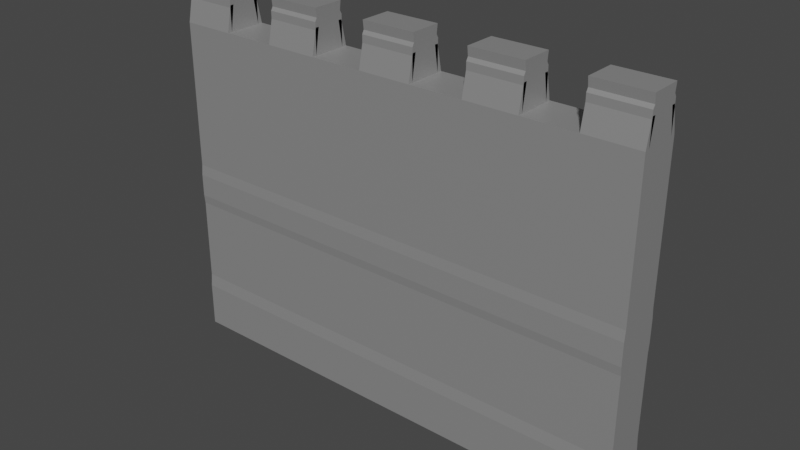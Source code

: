 # Source: fal.blend  (saved by Blender 2.83.20; exported with 4.5.12 LTS)
import bpy
from mathutils import Matrix  # noqa: F401  (used for matrix-valued properties, if any)

bpy.ops.wm.read_factory_settings(use_empty=True)
scene = bpy.context.scene
scene.name = 'Scene'

# ---- collections
col_collection = bpy.data.collections.new('Collection'); scene.collection.children.link(col_collection)

# ---- materials (node trees are filled in below, after node groups)
mat_material = bpy.data.materials.new('Material')
mat_material.alpha_threshold = 0.0
mat_material.use_transparent_shadow = False
mat_material.line_color = (0.0, 0.0, 0.0, 1.0)

# ---- material node trees
mat_material.use_nodes = True; mat_material.node_tree.nodes.clear()
_N = mat_material.node_tree.nodes; _L = mat_material.node_tree.links
n0 = _N.new('ShaderNodeOutputMaterial'); n0.name = 'Material Output'; n0.location = (300, 300)
n1 = _N.new('ShaderNodeBsdfPrincipled'); n1.name = 'Principled BSDF'; n1.location = (10, 300)
n1.distribution = 'GGX'
n1.subsurface_method = 'BURLEY'
n1.inputs[0].default_value = (0.3506, 0.3506, 0.3506, 1.0)
n1.inputs[1].default_value = 0.3417
n1.inputs[2].default_value = 0.4
n1.inputs[3].default_value = 1.45
n1.inputs[27].default_value = (0.0, 0.0, 0.0, 1.0)
n1.inputs[28].default_value = 1.0
_L.new(n1.outputs[0], n0.inputs[0])
n0.is_active_output = True

# ---- world
world_world = bpy.data.worlds.new('World'); scene.world = world_world
world_world.use_nodes = True; world_world.node_tree.nodes.clear()
_N = world_world.node_tree.nodes; _L = world_world.node_tree.links
n0 = _N.new('ShaderNodeOutputWorld'); n0.name = 'World Output'; n0.location = (300, 300)
n1 = _N.new('ShaderNodeBackground'); n1.name = 'Background'; n1.location = (10, 300)
n1.inputs[0].default_value = (0.05088, 0.05088, 0.05088, 1.0)
_L.new(n1.outputs[0], n0.inputs[0])
n0.is_active_output = True
world_world.color = (0.05088, 0.05088, 0.05088)
world_world.use_sun_shadow = False
world_world.sun_shadow_jitter_overblur = 0.0

# ---- meshes
me_cube = bpy.data.meshes.new('Cube')
me_cube.from_pydata([(10.57, 1.0, 1.0), (10.57, 1.0, -1.0), (10.57, -1.0, 1.0), (10.57, -1.0, -1.0), (-10.57, 1.0, 1.0), (-10.57, 1.0, -1.0), (-10.57, -1.0, 1.0), (-10.57, -1.0, -1.0), (10.57, -0.9418, 1.557), (-10.57, -0.9418, 1.557), (10.57, 0.9418, 1.557), (-10.57, 0.9418, 1.557), (10.57, -0.9418, 5.248), (-10.57, -0.9418, 5.248), (10.57, 0.9418, 5.248), (-10.57, 0.9418, 5.248), (10.57, -0.9811, 5.632), (-10.57, -0.9811, 5.632), (10.57, 0.9811, 5.632), (-10.57, 0.9811, 5.632), (10.57, -0.9811, 6.625), (-10.57, -0.9811, 6.625), (10.57, 0.9811, 6.625), (-10.57, 0.9811, 6.625), (10.57, -0.9364, 7.092), (-10.57, -0.9364, 7.092), (10.57, 0.9364, 7.092), (-10.57, 0.9364, 7.092), (10.57, -0.9364, 13.55), (-10.57, -0.9364, 13.55), (10.57, 0.9364, 13.55), (-10.57, 0.9364, 13.55), (8.222, -0.9364, 13.55), (5.873, -0.9364, 13.55), (3.524, -0.9364, 13.55), (1.175, -0.9364, 13.55), (-1.175, -0.9364, 13.55), (-3.524, -0.9364, 13.55), (-5.873, -0.9364, 13.55), (-8.222, -0.9364, 13.55), (10.57, 0.7283, 13.55), (10.57, 0.5202, 13.55), (10.57, 0.3121, 13.55), (10.57, 0.104, 13.55), (10.57, -0.104, 13.55), (10.57, -0.3121, 13.55), (10.57, -0.5202, 13.55), (10.57, -0.7283, 13.55), (-10.57, -0.7283, 13.55), (-10.57, -0.5202, 13.55), (-10.57, -0.3121, 13.55), (-10.57, -0.104, 13.55), (-10.57, 0.104, 13.55), (-10.57, 0.3121, 13.55), (-10.57, 0.5202, 13.55), (-10.57, 0.7283, 13.55), (-8.222, 0.9364, 13.55), (-5.873, 0.9364, 13.55), (-3.524, 0.9364, 13.55), (-1.175, 0.9364, 13.55), (1.175, 0.9364, 13.55), (3.524, 0.9364, 13.55), (5.873, 0.9364, 13.55), (8.222, 0.9364, 13.55), (8.222, 0.7283, 13.55), (8.222, 0.5202, 13.55), (8.222, 0.3121, 13.55), (8.222, 0.104, 13.55), (8.222, -0.104, 13.55), (8.222, -0.3121, 13.55), (8.222, -0.5202, 13.55), (8.222, -0.7283, 13.55), (5.873, 0.7283, 13.55), (5.873, 0.5202, 13.55), (5.873, 0.3121, 13.55), (5.873, 0.104, 13.55), (5.873, -0.104, 13.55), (5.873, -0.3121, 13.55), (5.873, -0.5202, 13.55), (5.873, -0.7283, 13.55), (3.524, 0.7283, 13.55), (3.524, 0.5202, 13.55), (3.524, 0.3121, 13.55), (3.524, 0.104, 13.55), (3.524, -0.104, 13.55), (3.524, -0.3121, 13.55), (3.524, -0.5202, 13.55), (3.524, -0.7283, 13.55), (1.175, 0.7283, 13.55), (1.175, 0.5202, 13.55), (1.175, 0.3121, 13.55), (1.175, 0.104, 13.55), (1.175, -0.104, 13.55), (1.175, -0.3121, 13.55), (1.175, -0.5202, 13.55), (1.175, -0.7283, 13.55), (-1.175, 0.7283, 13.55), (-1.175, 0.5202, 13.55), (-1.175, 0.3121, 13.55), (-1.175, 0.104, 13.55), (-1.175, -0.104, 13.55), (-1.175, -0.3121, 13.55), (-1.175, -0.5202, 13.55), (-1.175, -0.7283, 13.55), (-3.524, 0.7283, 13.55), (-3.524, 0.5202, 13.55), (-3.524, 0.3121, 13.55), (-3.524, 0.104, 13.55), (-3.524, -0.104, 13.55), (-3.524, -0.3121, 13.55), (-3.524, -0.5202, 13.55), (-3.524, -0.7283, 13.55), (-5.873, 0.7283, 13.55), (-5.873, 0.5202, 13.55), (-5.873, 0.3121, 13.55), (-5.873, 0.104, 13.55), (-5.873, -0.104, 13.55), (-5.873, -0.3121, 13.55), (-5.873, -0.5202, 13.55), (-5.873, -0.7283, 13.55), (-8.222, 0.7283, 13.55), (-8.222, 0.5202, 13.55), (-8.222, 0.3121, 13.55), (-8.222, 0.104, 13.55), (-8.222, -0.104, 13.55), (-8.222, -0.3121, 13.55), (-8.222, -0.5202, 13.55), (-8.222, -0.7283, 13.55), (10.57, 0.7283, 14.87), (10.57, 0.5202, 14.87), (10.57, 0.3121, 14.87), (10.57, 0.104, 14.87), (10.57, -0.104, 14.87), (10.57, -0.3121, 14.87), (10.57, -0.5202, 14.87), (10.57, -0.7283, 14.87), (-10.57, -0.7283, 14.87), (-10.57, -0.5202, 14.87), (-10.57, -0.3121, 14.87), (-10.57, -0.104, 14.87), (-10.57, 0.104, 14.87), (-10.57, 0.3121, 14.87), (-10.57, 0.5202, 14.87), (-10.57, 0.7283, 14.87), (8.222, 0.7283, 14.87), (8.222, 0.5202, 14.87), (8.222, 0.3121, 14.87), (8.222, 0.104, 14.87), (8.222, -0.104, 14.87), (8.222, -0.3121, 14.87), (8.222, -0.5202, 14.87), (8.222, -0.7283, 14.87), (5.873, 0.7283, 14.87), (5.873, 0.5202, 14.87), (5.873, 0.3121, 14.87), (5.873, 0.104, 14.87), (5.873, -0.104, 14.87), (5.873, -0.3121, 14.87), (5.873, -0.5202, 14.87), (5.873, -0.7283, 14.87), (3.524, 0.7283, 14.87), (3.524, 0.5202, 14.87), (3.524, 0.3121, 14.87), (3.524, 0.104, 14.87), (3.524, -0.104, 14.87), (3.524, -0.3121, 14.87), (3.524, -0.5202, 14.87), (3.524, -0.7283, 14.87), (1.175, 0.7283, 14.87), (1.175, 0.5202, 14.87), (1.175, 0.3121, 14.87), (1.175, 0.104, 14.87), (1.175, -0.104, 14.87), (1.175, -0.3121, 14.87), (1.175, -0.5202, 14.87), (1.175, -0.7283, 14.87), (-1.175, 0.7283, 14.87), (-1.175, 0.5202, 14.87), (-1.175, 0.3121, 14.87), (-1.175, 0.104, 14.87), (-1.175, -0.104, 14.87), (-1.175, -0.3121, 14.87), (-1.175, -0.5202, 14.87), (-1.175, -0.7283, 14.87), (-3.524, 0.7283, 14.87), (-3.524, 0.5202, 14.87), (-3.524, 0.3121, 14.87), (-3.524, 0.104, 14.87), (-3.524, -0.104, 14.87), (-3.524, -0.3121, 14.87), (-3.524, -0.5202, 14.87), (-3.524, -0.7283, 14.87), (-5.873, 0.7283, 14.87), (-5.873, 0.5202, 14.87), (-5.873, 0.3121, 14.87), (-5.873, 0.104, 14.87), (-5.873, -0.104, 14.87), (-5.873, -0.3121, 14.87), (-5.873, -0.5202, 14.87), (-5.873, -0.7283, 14.87), (-8.222, 0.7283, 14.87), (-8.222, 0.5202, 14.87), (-8.222, 0.3121, 14.87), (-8.222, 0.104, 14.87), (-8.222, -0.104, 14.87), (-8.222, -0.3121, 14.87), (-8.222, -0.5202, 14.87), (-8.222, -0.7283, 14.87), (10.57, 0.6417, 15.02), (10.57, 0.4584, 15.02), (10.57, 0.275, 15.02), (10.57, 0.09167, 15.02), (10.57, -0.09167, 15.02), (10.57, -0.275, 15.02), (10.57, -0.4584, 15.02), (10.57, -0.6417, 15.02), (-10.57, -0.6417, 15.02), (-10.57, -0.4584, 15.02), (-10.57, -0.275, 15.02), (-10.57, -0.09167, 15.02), (-10.57, 0.09167, 15.02), (-10.57, 0.275, 15.02), (-10.57, 0.4584, 15.02), (-10.57, 0.6417, 15.02), (8.222, 0.6417, 15.02), (8.222, 0.4584, 15.02), (8.222, 0.275, 15.02), (8.222, 0.09167, 15.02), (8.222, -0.09167, 15.02), (8.222, -0.275, 15.02), (8.222, -0.4584, 15.02), (8.222, -0.6417, 15.02), (5.873, 0.6417, 15.02), (5.873, 0.4584, 15.02), (5.873, 0.275, 15.02), (5.873, 0.09167, 15.02), (5.873, -0.09167, 15.02), (5.873, -0.275, 15.02), (5.873, -0.4584, 15.02), (5.873, -0.6417, 15.02), (3.524, 0.6417, 15.02), (3.524, 0.4584, 15.02), (3.524, 0.275, 15.02), (3.524, 0.09167, 15.02), (3.524, -0.09167, 15.02), (3.524, -0.275, 15.02), (3.524, -0.4584, 15.02), (3.524, -0.6417, 15.02), (1.175, 0.6417, 15.02), (1.175, 0.4584, 15.02), (1.175, 0.275, 15.02), (1.175, 0.09167, 15.02), (1.175, -0.09167, 15.02), (1.175, -0.275, 15.02), (1.175, -0.4584, 15.02), (1.175, -0.6417, 15.02), (-1.175, 0.6417, 15.02), (-1.175, 0.4584, 15.02), (-1.175, 0.275, 15.02), (-1.175, 0.09167, 15.02), (-1.175, -0.09167, 15.02), (-1.175, -0.275, 15.02), (-1.175, -0.4584, 15.02), (-1.175, -0.6417, 15.02), (-3.524, 0.6417, 15.02), (-3.524, 0.4584, 15.02), (-3.524, 0.275, 15.02), (-3.524, 0.09167, 15.02), (-3.524, -0.09167, 15.02), (-3.524, -0.275, 15.02), (-3.524, -0.4584, 15.02), (-3.524, -0.6417, 15.02), (-5.873, 0.6417, 15.02), (-5.873, 0.4584, 15.02), (-5.873, 0.275, 15.02), (-5.873, 0.09167, 15.02), (-5.873, -0.09167, 15.02), (-5.873, -0.275, 15.02), (-5.873, -0.4584, 15.02), (-5.873, -0.6417, 15.02), (-8.222, 0.6417, 15.02), (-8.222, 0.4584, 15.02), (-8.222, 0.275, 15.02), (-8.222, 0.09167, 15.02), (-8.222, -0.09167, 15.02), (-8.222, -0.275, 15.02), (-8.222, -0.4584, 15.02), (-8.222, -0.6417, 15.02), (10.57, 0.689, 15.41), (10.57, 0.4922, 15.41), (10.57, 0.2953, 15.41), (10.57, 0.09843, 15.41), (10.57, -0.09843, 15.41), (10.57, -0.2953, 15.41), (10.57, -0.4922, 15.41), (10.57, -0.689, 15.41), (-10.57, -0.689, 15.41), (-10.57, -0.4922, 15.41), (-10.57, -0.2953, 15.41), (-10.57, -0.09843, 15.41), (-10.57, 0.09843, 15.41), (-10.57, 0.2953, 15.41), (-10.57, 0.4922, 15.41), (-10.57, 0.689, 15.41), (8.222, 0.689, 15.41), (8.222, 0.4922, 15.41), (8.222, 0.2953, 15.41), (8.222, 0.09843, 15.41), (8.222, -0.09843, 15.41), (8.222, -0.2953, 15.41), (8.222, -0.4922, 15.41), (8.222, -0.689, 15.41), (5.873, 0.689, 15.41), (5.873, 0.4922, 15.41), (5.873, 0.2953, 15.41), (5.873, 0.09843, 15.41), (5.873, -0.09843, 15.41), (5.873, -0.2953, 15.41), (5.873, -0.4922, 15.41), (5.873, -0.689, 15.41), (3.524, 0.689, 15.41), (3.524, 0.4922, 15.41), (3.524, 0.2953, 15.41), (3.524, 0.09843, 15.41), (3.524, -0.09843, 15.41), (3.524, -0.2953, 15.41), (3.524, -0.4922, 15.41), (3.524, -0.689, 15.41), (1.175, 0.689, 15.41), (1.175, 0.4922, 15.41), (1.175, 0.2953, 15.41), (1.175, 0.09843, 15.41), (1.175, -0.09843, 15.41), (1.175, -0.2953, 15.41), (1.175, -0.4922, 15.41), (1.175, -0.689, 15.41), (-1.175, 0.689, 15.41), (-1.175, 0.4922, 15.41), (-1.175, 0.2953, 15.41), (-1.175, 0.09843, 15.41), (-1.175, -0.09843, 15.41), (-1.175, -0.2953, 15.41), (-1.175, -0.4922, 15.41), (-1.175, -0.689, 15.41), (-3.524, 0.689, 15.41), (-3.524, 0.4922, 15.41), (-3.524, 0.2953, 15.41), (-3.524, 0.09843, 15.41), (-3.524, -0.09843, 15.41), (-3.524, -0.2953, 15.41), (-3.524, -0.4922, 15.41), (-3.524, -0.689, 15.41), (-5.873, 0.689, 15.41), (-5.873, 0.4922, 15.41), (-5.873, 0.2953, 15.41), (-5.873, 0.09843, 15.41), (-5.873, -0.09843, 15.41), (-5.873, -0.2953, 15.41), (-5.873, -0.4922, 15.41), (-5.873, -0.689, 15.41), (-8.222, 0.689, 15.41), (-8.222, 0.4922, 15.41), (-8.222, 0.2953, 15.41), (-8.222, 0.09843, 15.41), (-8.222, -0.09843, 15.41), (-8.222, -0.2953, 15.41), (-8.222, -0.4922, 15.41), (-8.222, -0.689, 15.41), (-8.222, -0.7073, 14.65), (-10.57, -0.7073, 14.65), (10.57, -0.5501, 14.65), (10.57, -0.7073, 14.65), (-10.57, 0.5501, 14.65), (-10.57, 0.7073, 14.65), (8.222, 0.7073, 14.65), (10.57, 0.7073, 14.65), (8.222, -0.7073, 14.65), (5.873, -0.7073, 14.65), (3.524, -0.7073, 14.65), (1.175, -0.7073, 14.65), (-1.175, -0.7073, 14.65), (-3.524, -0.7073, 14.65), (-5.873, -0.7073, 14.65), (10.57, 0.5501, 14.65), (-10.57, -0.5501, 14.65), (-8.222, 0.7073, 14.65), (-5.873, 0.7073, 14.65), (-3.524, 0.7073, 14.65), (-1.175, 0.7073, 14.65), (1.175, 0.7073, 14.65), (3.524, 0.7073, 14.65), (5.873, 0.7073, 14.65), (8.222, -0.5501, 14.65), (8.222, 0.5501, 14.65), (5.873, -0.5501, 14.65), (5.873, 0.5501, 14.65), (3.524, -0.5501, 14.65), (3.524, 0.5501, 14.65), (1.175, -0.5501, 14.65), (1.175, 0.5501, 14.65), (-1.175, -0.5501, 14.65), (-1.175, 0.5501, 14.65), (-3.524, -0.5501, 14.65), (-3.524, 0.5501, 14.65), (-5.873, -0.5501, 14.65), (-5.873, 0.5501, 14.65), (-8.222, -0.5501, 14.65), (-8.222, 0.5501, 14.65)], [], [(0, 4, 11, 10), (3, 2, 6, 7), (7, 6, 4, 5), (5, 1, 3, 7), (1, 0, 2, 3), (5, 4, 0, 1), (10, 11, 15, 14), (6, 2, 8, 9), (4, 6, 9, 11), (2, 0, 10, 8), (12, 14, 18, 16), (8, 10, 14, 12), (11, 9, 13, 15), (9, 8, 12, 13), (19, 17, 21, 23), (15, 13, 17, 19), (13, 12, 16, 17), (14, 15, 19, 18), (22, 23, 27, 26), (17, 16, 20, 21), (18, 19, 23, 22), (16, 18, 22, 20), (27, 25, 29, 48, 49, 50, 51, 52, 53, 54, 55, 31), (20, 22, 26, 24), (23, 21, 25, 27), (21, 20, 24, 25), (120, 56, 385, 407), (25, 24, 28, 32, 33, 34, 35, 36, 37, 38, 39, 29), (26, 27, 31, 56, 57, 58, 59, 60, 61, 62, 63, 30), (24, 26, 30, 40, 41, 42, 43, 44, 45, 46, 47, 28), (34, 33, 377, 378), (71, 79, 33, 32), (59, 96, 401, 388), (87, 95, 35, 34), (96, 88, 399, 401), (103, 111, 37, 36), (72, 62, 391, 395), (119, 127, 39, 38), (60, 59, 388, 389), (108, 107, 187, 188), (83, 84, 164, 163), (107, 106, 186, 187), (119, 111, 191, 199), (82, 83, 163, 162), (106, 105, 185, 186), (81, 82, 162, 161), (63, 62, 72, 64), (64, 72, 73, 65), (65, 73, 74, 66), (66, 74, 75, 67), (67, 75, 76, 68), (68, 76, 77, 69), (69, 77, 78, 70), (70, 78, 79, 71), (39, 127, 406, 368), (105, 104, 184, 185), (80, 81, 161, 160), (40, 64, 144, 128), (127, 126, 206, 207), (102, 103, 183, 182), (126, 125, 205, 206), (55, 54, 142, 143), (61, 60, 88, 80), (80, 88, 89, 81), (81, 89, 90, 82), (82, 90, 91, 83), (83, 91, 92, 84), (84, 92, 93, 85), (85, 93, 94, 86), (86, 94, 95, 87), (103, 36, 380, 400), (79, 78, 158, 159), (101, 102, 182, 181), (125, 124, 204, 205), (87, 79, 159, 167), (54, 53, 141, 142), (78, 77, 157, 158), (100, 101, 181, 180), (59, 58, 104, 96), (96, 104, 105, 97), (97, 105, 106, 98), (98, 106, 107, 99), (99, 107, 108, 100), (100, 108, 109, 101), (101, 109, 110, 102), (102, 110, 111, 103), (33, 79, 394, 377), (124, 123, 203, 204), (53, 52, 140, 141), (104, 112, 192, 184), (77, 76, 156, 157), (99, 100, 180, 179), (123, 122, 202, 203), (52, 51, 139, 140), (57, 56, 120, 112), (112, 120, 121, 113), (113, 121, 122, 114), (114, 122, 123, 115), (115, 123, 124, 116), (116, 124, 125, 117), (117, 125, 126, 118), (118, 126, 127, 119), (127, 48, 384, 406), (76, 75, 155, 156), (98, 99, 179, 178), (122, 121, 201, 202), (51, 50, 138, 139), (75, 74, 154, 155), (97, 98, 178, 177), (121, 120, 200, 201), (170, 169, 249, 250), (198, 199, 279, 278), (139, 138, 218, 219), (169, 168, 248, 249), (197, 198, 278, 277), (138, 137, 217, 218), (166, 167, 247, 246), (196, 197, 277, 276), (168, 176, 256, 248), (137, 136, 216, 217), (165, 166, 246, 245), (195, 196, 276, 275), (167, 159, 239, 247), (135, 134, 214, 215), (164, 165, 245, 244), (194, 195, 275, 274), (134, 133, 213, 214), (163, 164, 244, 243), (193, 194, 274, 273), (136, 207, 287, 216), (133, 132, 212, 213), (162, 163, 243, 242), (192, 193, 273, 272), (132, 131, 211, 212), (161, 162, 242, 241), (191, 190, 270, 271), (131, 130, 210, 211), (160, 161, 241, 240), (190, 189, 269, 270), (130, 129, 209, 210), (159, 158, 238, 239), (189, 188, 268, 269), (129, 128, 208, 209), (158, 157, 237, 238), (188, 187, 267, 268), (84, 85, 165, 164), (109, 108, 188, 189), (85, 86, 166, 165), (88, 96, 176, 168), (110, 109, 189, 190), (86, 87, 167, 166), (71, 47, 135, 151), (111, 110, 190, 191), (64, 65, 145, 144), (89, 88, 168, 169), (65, 66, 146, 145), (41, 40, 128, 129), (112, 113, 193, 192), (90, 89, 169, 170), (66, 67, 147, 146), (42, 41, 129, 130), (113, 114, 194, 193), (91, 90, 170, 171), (120, 55, 143, 200), (67, 68, 148, 147), (43, 42, 130, 131), (114, 115, 195, 194), (92, 91, 171, 172), (68, 69, 149, 148), (103, 95, 175, 183), (44, 43, 131, 132), (115, 116, 196, 195), (93, 92, 172, 173), (69, 70, 150, 149), (45, 44, 132, 133), (116, 117, 197, 196), (94, 93, 173, 174), (70, 71, 151, 150), (46, 45, 133, 134), (117, 118, 198, 197), (95, 94, 174, 175), (47, 46, 134, 135), (72, 80, 160, 152), (118, 119, 199, 198), (73, 72, 152, 153), (49, 48, 136, 137), (96, 97, 177, 176), (48, 127, 207, 136), (74, 73, 153, 154), (50, 49, 137, 138), (248, 256, 336, 328), (217, 216, 296, 297), (245, 246, 326, 325), (275, 276, 356, 355), (247, 239, 319, 327), (215, 214, 294, 295), (244, 245, 325, 324), (274, 275, 355, 354), (214, 213, 293, 294), (243, 244, 324, 323), (273, 274, 354, 353), (216, 287, 367, 296), (213, 212, 292, 293), (242, 243, 323, 322), (272, 273, 353, 352), (212, 211, 291, 292), (241, 242, 322, 321), (271, 270, 350, 351), (211, 210, 290, 291), (240, 241, 321, 320), (270, 269, 349, 350), (210, 209, 289, 290), (239, 238, 318, 319), (269, 268, 348, 349), (209, 208, 288, 289), (238, 237, 317, 318), (268, 267, 347, 348), (232, 240, 320, 312), (237, 236, 316, 317), (267, 266, 346, 347), (231, 215, 295, 311), (236, 235, 315, 316), (266, 265, 345, 346), (280, 223, 303, 360), (235, 234, 314, 315), (140, 139, 219, 220), (201, 200, 280, 281), (171, 170, 250, 251), (141, 140, 220, 221), (202, 201, 281, 282), (172, 171, 251, 252), (142, 141, 221, 222), (203, 202, 282, 283), (173, 172, 252, 253), (143, 142, 222, 223), (204, 203, 283, 284), (174, 173, 253, 254), (144, 145, 225, 224), (183, 175, 255, 263), (205, 204, 284, 285), (175, 174, 254, 255), (145, 146, 226, 225), (184, 192, 272, 264), (206, 205, 285, 286), (176, 177, 257, 256), (146, 147, 227, 226), (207, 206, 286, 287), (177, 178, 258, 257), (147, 148, 228, 227), (128, 144, 224, 208), (178, 179, 259, 258), (148, 149, 229, 228), (179, 180, 260, 259), (149, 150, 230, 229), (180, 181, 261, 260), (150, 151, 231, 230), (181, 182, 262, 261), (153, 152, 232, 233), (182, 183, 263, 262), (154, 153, 233, 234), (199, 191, 271, 279), (185, 184, 264, 265), (155, 154, 234, 235), (200, 143, 223, 280), (186, 185, 265, 266), (156, 155, 235, 236), (151, 135, 215, 231), (187, 186, 266, 267), (157, 156, 236, 237), (152, 160, 240, 232), (288, 304, 305, 289), (289, 305, 306, 290), (290, 306, 307, 291), (291, 307, 308, 292), (292, 308, 309, 293), (293, 309, 310, 294), (294, 310, 311, 295), (312, 320, 321, 313), (313, 321, 322, 314), (314, 322, 323, 315), (315, 323, 324, 316), (316, 324, 325, 317), (317, 325, 326, 318), (318, 326, 327, 319), (328, 336, 337, 329), (329, 337, 338, 330), (330, 338, 339, 331), (331, 339, 340, 332), (332, 340, 341, 333), (333, 341, 342, 334), (334, 342, 343, 335), (344, 352, 353, 345), (345, 353, 354, 346), (346, 354, 355, 347), (347, 355, 356, 348), (348, 356, 357, 349), (349, 357, 358, 350), (350, 358, 359, 351), (360, 303, 302, 361), (361, 302, 301, 362), (362, 301, 300, 363), (363, 300, 299, 364), (364, 299, 298, 365), (365, 298, 297, 366), (366, 297, 296, 367), (276, 277, 357, 356), (246, 247, 327, 326), (218, 217, 297, 298), (277, 278, 358, 357), (249, 248, 328, 329), (219, 218, 298, 299), (278, 279, 359, 358), (250, 249, 329, 330), (220, 219, 299, 300), (281, 280, 360, 361), (251, 250, 330, 331), (221, 220, 300, 301), (282, 281, 361, 362), (252, 251, 331, 332), (222, 221, 301, 302), (283, 282, 362, 363), (253, 252, 332, 333), (223, 222, 302, 303), (284, 283, 363, 364), (254, 253, 333, 334), (224, 225, 305, 304), (263, 255, 335, 343), (285, 284, 364, 365), (255, 254, 334, 335), (225, 226, 306, 305), (264, 272, 352, 344), (286, 285, 365, 366), (256, 257, 337, 336), (226, 227, 307, 306), (287, 286, 366, 367), (257, 258, 338, 337), (227, 228, 308, 307), (208, 224, 304, 288), (258, 259, 339, 338), (228, 229, 309, 308), (259, 260, 340, 339), (229, 230, 310, 309), (260, 261, 341, 340), (230, 231, 311, 310), (261, 262, 342, 341), (233, 232, 312, 313), (262, 263, 343, 342), (234, 233, 313, 314), (279, 271, 351, 359), (265, 264, 344, 345), (406, 384, 369, 368), (370, 392, 376, 371), (394, 396, 378, 377), (398, 400, 380, 379), (402, 404, 382, 381), (375, 374, 393, 383), (391, 390, 397, 395), (389, 388, 401, 399), (387, 386, 405, 403), (385, 373, 372, 407), (48, 29, 369, 384), (62, 61, 390, 391), (47, 71, 392, 370), (36, 35, 379, 380), (112, 104, 403, 405), (71, 32, 376, 392), (35, 95, 398, 379), (29, 39, 368, 369), (119, 38, 382, 404), (38, 37, 381, 382), (63, 64, 393, 374), (79, 87, 396, 394), (88, 60, 389, 399), (28, 47, 370, 371), (57, 112, 405, 386), (55, 120, 407, 372), (31, 55, 372, 373), (40, 30, 375, 383), (30, 63, 374, 375), (95, 103, 400, 398), (87, 34, 378, 396), (37, 111, 402, 381), (64, 40, 383, 393), (56, 31, 373, 385), (61, 80, 397, 390), (104, 58, 387, 403), (111, 119, 404, 402), (58, 57, 386, 387), (80, 72, 395, 397), (32, 28, 371, 376)])
_uv = me_cube.uv_layers.new(name='UVMap')
_uv.uv.foreach_set('vector', [0.625, 0.5, 0.625, 0.25, 0.625, 0.25, 0.625, 0.5, 0.375, 0.75, 0.625, 0.75, 0.625, 1.0, 0.375, 1.0, 0.375, 0.0, 0.625, 0.0, 0.625, 0.25, 0.375, 0.25, 0.125, 0.5, 0.375, 0.5, 0.375, 0.75, 0.125, 0.75, 0.375, 0.5, 0.625, 0.5, 0.625, 0.75, 0.375, 0.75, 0.375, 0.25, 0.625, 0.25, 0.625, 0.5, 0.375, 0.5, 0.625, 0.5, 0.625, 0.25, 0.625, 0.25, 0.625, 0.5, 0.625, 1.0, 0.625, 0.75, 0.625, 0.75, 0.625, 1.0, 0.625, 0.25, 0.625, 0.0, 0.625, 0.0, 0.625, 0.25, 0.625, 0.75, 0.625, 0.5, 0.625, 0.5, 0.625, 0.75, 0.625, 0.75, 0.625, 0.5, 0.625, 0.5, 0.625, 0.75, 0.625, 0.75, 0.625, 0.5, 0.625, 0.5, 0.625, 0.75, 0.625, 0.25, 0.625, 0.0, 0.625, 0.0, 0.625, 0.25, 0.625, 1.0, 0.625, 0.75, 0.625, 0.75, 0.625, 1.0, 0.625, 0.25, 0.625, 0.0, 0.625, 0.0, 0.625, 0.25, 0.625, 0.25, 0.625, 0.0, 0.625, 0.0, 0.625, 0.25, 0.625, 1.0, 0.625, 0.75, 0.625, 0.75, 0.625, 1.0, 0.625, 0.5, 0.625, 0.25, 0.625, 0.25, 0.625, 0.5, 0.625, 0.5, 0.625, 0.25, 0.625, 0.25, 0.625, 0.5, 0.625, 1.0, 0.625, 0.75, 0.625, 0.75, 0.625, 1.0, 0.625, 0.5, 0.625, 0.25, 0.625, 0.25, 0.625, 0.5, 0.625, 0.75, 0.625, 0.5, 0.625, 0.5, 0.625, 0.75, 0.625, 0.25, 0.625, 0.0, 0.625, 0.0, 0.625, 0.02778, 0.625, 0.05556, 0.625, 0.08333, 0.625, 0.1111, 0.625, 0.1389, 0.625, 0.1667, 0.625, 0.1944, 0.625, 0.2222, 0.625, 0.25, 0.625, 0.75, 0.625, 0.5, 0.625, 0.5, 0.625, 0.75, 0.625, 0.25, 0.625, 0.0, 0.625, 0.0, 0.625, 0.25, 0.625, 1.0, 0.625, 0.75, 0.625, 0.75, 0.625, 1.0, 0.8472, 0.5278, 0.8472, 0.5, 0.8472, 0.5, 0.8472, 0.5278, 0.625, 1.0, 0.625, 0.75, 0.625, 0.75, 0.625, 0.7778, 0.625, 0.8056, 0.625, 0.8333, 0.625, 0.8611, 0.625, 0.8889, 0.625, 0.9167, 0.625, 0.9444, 0.625, 0.9722, 0.625, 1.0, 0.625, 0.5, 0.625, 0.25, 0.625, 0.25, 0.625, 0.2778, 0.625, 0.3056, 0.625, 0.3333, 0.625, 0.3611, 0.625, 0.3889, 0.625, 0.4167, 0.625, 0.4444, 0.625, 0.4722, 0.625, 0.5, 0.625, 0.75, 0.625, 0.5, 0.625, 0.5, 0.625, 0.5278, 0.625, 0.5556, 0.625, 0.5833, 0.625, 0.6111, 0.625, 0.6389, 0.625, 0.6667, 0.625, 0.6944, 0.625, 0.7222, 0.625, 0.75, 0.625, 0.8333, 0.625, 0.8056, 0.625, 0.8056, 0.625, 0.8333, 0.6528, 0.7222, 0.6806, 0.7222, 0.6806, 0.75, 0.6528, 0.75, 0.7639, 0.5, 0.7639, 0.5278, 0.7639, 0.5278, 0.7639, 0.5, 0.7083, 0.7222, 0.7361, 0.7222, 0.7361, 0.75, 0.7083, 0.75, 0.7639, 0.5278, 0.7361, 0.5278, 0.7361, 0.5278, 0.7639, 0.5278, 0.7639, 0.7222, 0.7917, 0.7222, 0.7917, 0.75, 0.7639, 0.75, 0.6806, 0.5278, 0.6806, 0.5, 0.6806, 0.5, 0.6806, 0.5278, 0.8194, 0.7222, 0.8472, 0.7222, 0.8472, 0.75, 0.8194, 0.75, 0.625, 0.3889, 0.625, 0.3611, 0.625, 0.3611, 0.625, 0.3889, 0.7917, 0.6389, 0.7917, 0.6111, 0.7917, 0.6111, 0.7917, 0.6389, 0.7083, 0.6111, 0.7083, 0.6389, 0.7083, 0.6389, 0.7083, 0.6111, 0.7917, 0.6111, 0.7917, 0.5833, 0.7917, 0.5833, 0.7917, 0.6111, 0.8194, 0.7222, 0.7917, 0.7222, 0.7917, 0.7222, 0.8194, 0.7222, 0.7083, 0.5833, 0.7083, 0.6111, 0.7083, 0.6111, 0.7083, 0.5833, 0.7917, 0.5833, 0.7917, 0.5556, 0.7917, 0.5556, 0.7917, 0.5833, 0.7083, 0.5556, 0.7083, 0.5833, 0.7083, 0.5833, 0.7083, 0.5556, 0.6528, 0.5, 0.6806, 0.5, 0.6806, 0.5278, 0.6528, 0.5278, 0.6528, 0.5278, 0.6806, 0.5278, 0.6806, 0.5556, 0.6528, 0.5556, 0.6528, 0.5556, 0.6806, 0.5556, 0.6806, 0.5833, 0.6528, 0.5833, 0.6528, 0.5833, 0.6806, 0.5833, 0.6806, 0.6111, 0.6528, 0.6111, 0.6528, 0.6111, 0.6806, 0.6111, 0.6806, 0.6389, 0.6528, 0.6389, 0.6528, 0.6389, 0.6806, 0.6389, 0.6806, 0.6667, 0.6528, 0.6667, 0.6528, 0.6667, 0.6806, 0.6667, 0.6806, 0.6944, 0.6528, 0.6944, 0.6528, 0.6944, 0.6806, 0.6944, 0.6806, 0.7222, 0.6528, 0.7222, 0.8472, 0.75, 0.8472, 0.7222, 0.8472, 0.7222, 0.8472, 0.75, 0.7917, 0.5556, 0.7917, 0.5278, 0.7917, 0.5278, 0.7917, 0.5556, 0.7083, 0.5278, 0.7083, 0.5556, 0.7083, 0.5556, 0.7083, 0.5278, 0.625, 0.5278, 0.6528, 0.5278, 0.6528, 0.5278, 0.625, 0.5278, 0.8472, 0.7222, 0.8472, 0.6944, 0.8472, 0.6944, 0.8472, 0.7222, 0.7639, 0.6944, 0.7639, 0.7222, 0.7639, 0.7222, 0.7639, 0.6944, 0.8472, 0.6944, 0.8472, 0.6667, 0.8472, 0.6667, 0.8472, 0.6944, 0.625, 0.2222, 0.625, 0.1944, 0.625, 0.1944, 0.625, 0.2222, 0.7083, 0.5, 0.7361, 0.5, 0.7361, 0.5278, 0.7083, 0.5278, 0.7083, 0.5278, 0.7361, 0.5278, 0.7361, 0.5556, 0.7083, 0.5556, 0.7083, 0.5556, 0.7361, 0.5556, 0.7361, 0.5833, 0.7083, 0.5833, 0.7083, 0.5833, 0.7361, 0.5833, 0.7361, 0.6111, 0.7083, 0.6111, 0.7083, 0.6111, 0.7361, 0.6111, 0.7361, 0.6389, 0.7083, 0.6389, 0.7083, 0.6389, 0.7361, 0.6389, 0.7361, 0.6667, 0.7083, 0.6667, 0.7083, 0.6667, 0.7361, 0.6667, 0.7361, 0.6944, 0.7083, 0.6944, 0.7083, 0.6944, 0.7361, 0.6944, 0.7361, 0.7222, 0.7083, 0.7222, 0.7639, 0.7222, 0.7639, 0.75, 0.7639, 0.75, 0.7639, 0.7222, 0.6806, 0.7222, 0.6806, 0.6944, 0.6806, 0.6944, 0.6806, 0.7222, 0.7639, 0.6667, 0.7639, 0.6944, 0.7639, 0.6944, 0.7639, 0.6667, 0.8472, 0.6667, 0.8472, 0.6389, 0.8472, 0.6389, 0.8472, 0.6667, 0.7083, 0.7222, 0.6806, 0.7222, 0.6806, 0.7222, 0.7083, 0.7222, 0.625, 0.1944, 0.625, 0.1667, 0.625, 0.1667, 0.625, 0.1944, 0.6806, 0.6944, 0.6806, 0.6667, 0.6806, 0.6667, 0.6806, 0.6944, 0.7639, 0.6389, 0.7639, 0.6667, 0.7639, 0.6667, 0.7639, 0.6389, 0.7639, 0.5, 0.7917, 0.5, 0.7917, 0.5278, 0.7639, 0.5278, 0.7639, 0.5278, 0.7917, 0.5278, 0.7917, 0.5556, 0.7639, 0.5556, 0.7639, 0.5556, 0.7917, 0.5556, 0.7917, 0.5833, 0.7639, 0.5833, 0.7639, 0.5833, 0.7917, 0.5833, 0.7917, 0.6111, 0.7639, 0.6111, 0.7639, 0.6111, 0.7917, 0.6111, 0.7917, 0.6389, 0.7639, 0.6389, 0.7639, 0.6389, 0.7917, 0.6389, 0.7917, 0.6667, 0.7639, 0.6667, 0.7639, 0.6667, 0.7917, 0.6667, 0.7917, 0.6944, 0.7639, 0.6944, 0.7639, 0.6944, 0.7917, 0.6944, 0.7917, 0.7222, 0.7639, 0.7222, 0.6806, 0.75, 0.6806, 0.7222, 0.6806, 0.7222, 0.6806, 0.75, 0.8472, 0.6389, 0.8472, 0.6111, 0.8472, 0.6111, 0.8472, 0.6389, 0.625, 0.1667, 0.625, 0.1389, 0.625, 0.1389, 0.625, 0.1667, 0.7917, 0.5278, 0.8194, 0.5278, 0.8194, 0.5278, 0.7917, 0.5278, 0.6806, 0.6667, 0.6806, 0.6389, 0.6806, 0.6389, 0.6806, 0.6667, 0.7639, 0.6111, 0.7639, 0.6389, 0.7639, 0.6389, 0.7639, 0.6111, 0.8472, 0.6111, 0.8472, 0.5833, 0.8472, 0.5833, 0.8472, 0.6111, 0.625, 0.1389, 0.625, 0.1111, 0.625, 0.1111, 0.625, 0.1389, 0.8194, 0.5, 0.8472, 0.5, 0.8472, 0.5278, 0.8194, 0.5278, 0.8194, 0.5278, 0.8472, 0.5278, 0.8472, 0.5556, 0.8194, 0.5556, 0.8194, 0.5556, 0.8472, 0.5556, 0.8472, 0.5833, 0.8194, 0.5833, 0.8194, 0.5833, 0.8472, 0.5833, 0.8472, 0.6111, 0.8194, 0.6111, 0.8194, 0.6111, 0.8472, 0.6111, 0.8472, 0.6389, 0.8194, 0.6389, 0.8194, 0.6389, 0.8472, 0.6389, 0.8472, 0.6667, 0.8194, 0.6667, 0.8194, 0.6667, 0.8472, 0.6667, 0.8472, 0.6944, 0.8194, 0.6944, 0.8194, 0.6944, 0.8472, 0.6944, 0.8472, 0.7222, 0.8194, 0.7222, 0.8472, 0.7222, 0.875, 0.7222, 0.875, 0.7222, 0.8472, 0.7222, 0.6806, 0.6389, 0.6806, 0.6111, 0.6806, 0.6111, 0.6806, 0.6389, 0.7639, 0.5833, 0.7639, 0.6111, 0.7639, 0.6111, 0.7639, 0.5833, 0.8472, 0.5833, 0.8472, 0.5556, 0.8472, 0.5556, 0.8472, 0.5833, 0.625, 0.1111, 0.625, 0.08333, 0.625, 0.08333, 0.625, 0.1111, 0.6806, 0.6111, 0.6806, 0.5833, 0.6806, 0.5833, 0.6806, 0.6111, 0.7639, 0.5556, 0.7639, 0.5833, 0.7639, 0.5833, 0.7639, 0.5556, 0.8472, 0.5556, 0.8472, 0.5278, 0.8472, 0.5278, 0.8472, 0.5556, 0.7361, 0.5833, 0.7361, 0.5556, 0.7361, 0.5556, 0.7361, 0.5833, 0.8194, 0.6944, 0.8194, 0.7222, 0.8194, 0.7222, 0.8194, 0.6944, 0.625, 0.1111, 0.625, 0.08333, 0.625, 0.08333, 0.625, 0.1111, 0.7361, 0.5556, 0.7361, 0.5278, 0.7361, 0.5278, 0.7361, 0.5556, 0.8194, 0.6667, 0.8194, 0.6944, 0.8194, 0.6944, 0.8194, 0.6667, 0.625, 0.08333, 0.625, 0.05556, 0.625, 0.05556, 0.625, 0.08333, 0.7083, 0.6944, 0.7083, 0.7222, 0.7083, 0.7222, 0.7083, 0.6944, 0.8194, 0.6389, 0.8194, 0.6667, 0.8194, 0.6667, 0.8194, 0.6389, 0.7361, 0.5278, 0.7639, 0.5278, 0.7639, 0.5278, 0.7361, 0.5278, 0.625, 0.05556, 0.625, 0.02778, 0.625, 0.02778, 0.625, 0.05556, 0.7083, 0.6667, 0.7083, 0.6944, 0.7083, 0.6944, 0.7083, 0.6667, 0.8194, 0.6111, 0.8194, 0.6389, 0.8194, 0.6389, 0.8194, 0.6111, 0.7083, 0.7222, 0.6806, 0.7222, 0.6806, 0.7222, 0.7083, 0.7222, 0.625, 0.7222, 0.625, 0.6944, 0.625, 0.6944, 0.625, 0.7222, 0.7083, 0.6389, 0.7083, 0.6667, 0.7083, 0.6667, 0.7083, 0.6389, 0.8194, 0.5833, 0.8194, 0.6111, 0.8194, 0.6111, 0.8194, 0.5833, 0.625, 0.6944, 0.625, 0.6667, 0.625, 0.6667, 0.625, 0.6944, 0.7083, 0.6111, 0.7083, 0.6389, 0.7083, 0.6389, 0.7083, 0.6111, 0.8194, 0.5556, 0.8194, 0.5833, 0.8194, 0.5833, 0.8194, 0.5556, 0.875, 0.7222, 0.8472, 0.7222, 0.8472, 0.7222, 0.875, 0.7222, 0.625, 0.6667, 0.625, 0.6389, 0.625, 0.6389, 0.625, 0.6667, 0.7083, 0.5833, 0.7083, 0.6111, 0.7083, 0.6111, 0.7083, 0.5833, 0.8194, 0.5278, 0.8194, 0.5556, 0.8194, 0.5556, 0.8194, 0.5278, 0.625, 0.6389, 0.625, 0.6111, 0.625, 0.6111, 0.625, 0.6389, 0.7083, 0.5556, 0.7083, 0.5833, 0.7083, 0.5833, 0.7083, 0.5556, 0.7917, 0.7222, 0.7917, 0.6944, 0.7917, 0.6944, 0.7917, 0.7222, 0.625, 0.6111, 0.625, 0.5833, 0.625, 0.5833, 0.625, 0.6111, 0.7083, 0.5278, 0.7083, 0.5556, 0.7083, 0.5556, 0.7083, 0.5278, 0.7917, 0.6944, 0.7917, 0.6667, 0.7917, 0.6667, 0.7917, 0.6944, 0.625, 0.5833, 0.625, 0.5556, 0.625, 0.5556, 0.625, 0.5833, 0.6806, 0.7222, 0.6806, 0.6944, 0.6806, 0.6944, 0.6806, 0.7222, 0.7917, 0.6667, 0.7917, 0.6389, 0.7917, 0.6389, 0.7917, 0.6667, 0.625, 0.5556, 0.625, 0.5278, 0.625, 0.5278, 0.625, 0.5556, 0.6806, 0.6944, 0.6806, 0.6667, 0.6806, 0.6667, 0.6806, 0.6944, 0.7917, 0.6389, 0.7917, 0.6111, 0.7917, 0.6111, 0.7917, 0.6389, 0.7083, 0.6389, 0.7083, 0.6667, 0.7083, 0.6667, 0.7083, 0.6389, 0.7917, 0.6667, 0.7917, 0.6389, 0.7917, 0.6389, 0.7917, 0.6667, 0.7083, 0.6667, 0.7083, 0.6944, 0.7083, 0.6944, 0.7083, 0.6667, 0.7361, 0.5278, 0.7639, 0.5278, 0.7639, 0.5278, 0.7361, 0.5278, 0.7917, 0.6944, 0.7917, 0.6667, 0.7917, 0.6667, 0.7917, 0.6944, 0.7083, 0.6944, 0.7083, 0.7222, 0.7083, 0.7222, 0.7083, 0.6944, 0.6528, 0.7222, 0.625, 0.7222, 0.625, 0.7222, 0.6528, 0.7222, 0.7917, 0.7222, 0.7917, 0.6944, 0.7917, 0.6944, 0.7917, 0.7222, 0.6528, 0.5278, 0.6528, 0.5556, 0.6528, 0.5556, 0.6528, 0.5278, 0.7361, 0.5556, 0.7361, 0.5278, 0.7361, 0.5278, 0.7361, 0.5556, 0.6528, 0.5556, 0.6528, 0.5833, 0.6528, 0.5833, 0.6528, 0.5556, 0.625, 0.5556, 0.625, 0.5278, 0.625, 0.5278, 0.625, 0.5556, 0.8194, 0.5278, 0.8194, 0.5556, 0.8194, 0.5556, 0.8194, 0.5278, 0.7361, 0.5833, 0.7361, 0.5556, 0.7361, 0.5556, 0.7361, 0.5833, 0.6528, 0.5833, 0.6528, 0.6111, 0.6528, 0.6111, 0.6528, 0.5833, 0.625, 0.5833, 0.625, 0.5556, 0.625, 0.5556, 0.625, 0.5833, 0.8194, 0.5556, 0.8194, 0.5833, 0.8194, 0.5833, 0.8194, 0.5556, 0.7361, 0.6111, 0.7361, 0.5833, 0.7361, 0.5833, 0.7361, 0.6111, 0.8472, 0.5278, 0.875, 0.5278, 0.875, 0.5278, 0.8472, 0.5278, 0.6528, 0.6111, 0.6528, 0.6389, 0.6528, 0.6389, 0.6528, 0.6111, 0.625, 0.6111, 0.625, 0.5833, 0.625, 0.5833, 0.625, 0.6111, 0.8194, 0.5833, 0.8194, 0.6111, 0.8194, 0.6111, 0.8194, 0.5833, 0.7361, 0.6389, 0.7361, 0.6111, 0.7361, 0.6111, 0.7361, 0.6389, 0.6528, 0.6389, 0.6528, 0.6667, 0.6528, 0.6667, 0.6528, 0.6389, 0.7639, 0.7222, 0.7361, 0.7222, 0.7361, 0.7222, 0.7639, 0.7222, 0.625, 0.6389, 0.625, 0.6111, 0.625, 0.6111, 0.625, 0.6389, 0.8194, 0.6111, 0.8194, 0.6389, 0.8194, 0.6389, 0.8194, 0.6111, 0.7361, 0.6667, 0.7361, 0.6389, 0.7361, 0.6389, 0.7361, 0.6667, 0.6528, 0.6667, 0.6528, 0.6944, 0.6528, 0.6944, 0.6528, 0.6667, 0.625, 0.6667, 0.625, 0.6389, 0.625, 0.6389, 0.625, 0.6667, 0.8194, 0.6389, 0.8194, 0.6667, 0.8194, 0.6667, 0.8194, 0.6389, 0.7361, 0.6944, 0.7361, 0.6667, 0.7361, 0.6667, 0.7361, 0.6944, 0.6528, 0.6944, 0.6528, 0.7222, 0.6528, 0.7222, 0.6528, 0.6944, 0.625, 0.6944, 0.625, 0.6667, 0.625, 0.6667, 0.625, 0.6944, 0.8194, 0.6667, 0.8194, 0.6944, 0.8194, 0.6944, 0.8194, 0.6667, 0.7361, 0.7222, 0.7361, 0.6944, 0.7361, 0.6944, 0.7361, 0.7222, 0.625, 0.7222, 0.625, 0.6944, 0.625, 0.6944, 0.625, 0.7222, 0.6806, 0.5278, 0.7083, 0.5278, 0.7083, 0.5278, 0.6806, 0.5278, 0.8194, 0.6944, 0.8194, 0.7222, 0.8194, 0.7222, 0.8194, 0.6944, 0.6806, 0.5556, 0.6806, 0.5278, 0.6806, 0.5278, 0.6806, 0.5556, 0.625, 0.05556, 0.625, 0.02778, 0.625, 0.02778, 0.625, 0.05556, 0.7639, 0.5278, 0.7639, 0.5556, 0.7639, 0.5556, 0.7639, 0.5278, 0.875, 0.7222, 0.8472, 0.7222, 0.8472, 0.7222, 0.875, 0.7222, 0.6806, 0.5833, 0.6806, 0.5556, 0.6806, 0.5556, 0.6806, 0.5833, 0.625, 0.08333, 0.625, 0.05556, 0.625, 0.05556, 0.625, 0.08333, 0.7361, 0.5278, 0.7639, 0.5278, 0.7639, 0.5278, 0.7361, 0.5278, 0.625, 0.05556, 0.625, 0.02778, 0.625, 0.02778, 0.625, 0.05556, 0.7083, 0.6667, 0.7083, 0.6944, 0.7083, 0.6944, 0.7083, 0.6667, 0.8194, 0.6111, 0.8194, 0.6389, 0.8194, 0.6389, 0.8194, 0.6111, 0.7083, 0.7222, 0.6806, 0.7222, 0.6806, 0.7222, 0.7083, 0.7222, 0.625, 0.7222, 0.625, 0.6944, 0.625, 0.6944, 0.625, 0.7222, 0.7083, 0.6389, 0.7083, 0.6667, 0.7083, 0.6667, 0.7083, 0.6389, 0.8194, 0.5833, 0.8194, 0.6111, 0.8194, 0.6111, 0.8194, 0.5833, 0.625, 0.6944, 0.625, 0.6667, 0.625, 0.6667, 0.625, 0.6944, 0.7083, 0.6111, 0.7083, 0.6389, 0.7083, 0.6389, 0.7083, 0.6111, 0.8194, 0.5556, 0.8194, 0.5833, 0.8194, 0.5833, 0.8194, 0.5556, 0.875, 0.7222, 0.8472, 0.7222, 0.8472, 0.7222, 0.875, 0.7222, 0.625, 0.6667, 0.625, 0.6389, 0.625, 0.6389, 0.625, 0.6667, 0.7083, 0.5833, 0.7083, 0.6111, 0.7083, 0.6111, 0.7083, 0.5833, 0.8194, 0.5278, 0.8194, 0.5556, 0.8194, 0.5556, 0.8194, 0.5278, 0.625, 0.6389, 0.625, 0.6111, 0.625, 0.6111, 0.625, 0.6389, 0.7083, 0.5556, 0.7083, 0.5833, 0.7083, 0.5833, 0.7083, 0.5556, 0.7917, 0.7222, 0.7917, 0.6944, 0.7917, 0.6944, 0.7917, 0.7222, 0.625, 0.6111, 0.625, 0.5833, 0.625, 0.5833, 0.625, 0.6111, 0.7083, 0.5278, 0.7083, 0.5556, 0.7083, 0.5556, 0.7083, 0.5278, 0.7917, 0.6944, 0.7917, 0.6667, 0.7917, 0.6667, 0.7917, 0.6944, 0.625, 0.5833, 0.625, 0.5556, 0.625, 0.5556, 0.625, 0.5833, 0.6806, 0.7222, 0.6806, 0.6944, 0.6806, 0.6944, 0.6806, 0.7222, 0.7917, 0.6667, 0.7917, 0.6389, 0.7917, 0.6389, 0.7917, 0.6667, 0.625, 0.5556, 0.625, 0.5278, 0.625, 0.5278, 0.625, 0.5556, 0.6806, 0.6944, 0.6806, 0.6667, 0.6806, 0.6667, 0.6806, 0.6944, 0.7917, 0.6389, 0.7917, 0.6111, 0.7917, 0.6111, 0.7917, 0.6389, 0.6806, 0.5278, 0.7083, 0.5278, 0.7083, 0.5278, 0.6806, 0.5278, 0.6806, 0.6667, 0.6806, 0.6389, 0.6806, 0.6389, 0.6806, 0.6667, 0.7917, 0.6111, 0.7917, 0.5833, 0.7917, 0.5833, 0.7917, 0.6111, 0.6528, 0.7222, 0.625, 0.7222, 0.625, 0.7222, 0.6528, 0.7222, 0.6806, 0.6389, 0.6806, 0.6111, 0.6806, 0.6111, 0.6806, 0.6389, 0.7917, 0.5833, 0.7917, 0.5556, 0.7917, 0.5556, 0.7917, 0.5833, 0.8472, 0.5278, 0.875, 0.5278, 0.875, 0.5278, 0.8472, 0.5278, 0.6806, 0.6111, 0.6806, 0.5833, 0.6806, 0.5833, 0.6806, 0.6111, 0.625, 0.1389, 0.625, 0.1111, 0.625, 0.1111, 0.625, 0.1389, 0.8472, 0.5556, 0.8472, 0.5278, 0.8472, 0.5278, 0.8472, 0.5556, 0.7361, 0.6111, 0.7361, 0.5833, 0.7361, 0.5833, 0.7361, 0.6111, 0.625, 0.1667, 0.625, 0.1389, 0.625, 0.1389, 0.625, 0.1667, 0.8472, 0.5833, 0.8472, 0.5556, 0.8472, 0.5556, 0.8472, 0.5833, 0.7361, 0.6389, 0.7361, 0.6111, 0.7361, 0.6111, 0.7361, 0.6389, 0.625, 0.1944, 0.625, 0.1667, 0.625, 0.1667, 0.625, 0.1944, 0.8472, 0.6111, 0.8472, 0.5833, 0.8472, 0.5833, 0.8472, 0.6111, 0.7361, 0.6667, 0.7361, 0.6389, 0.7361, 0.6389, 0.7361, 0.6667, 0.625, 0.2222, 0.625, 0.1944, 0.625, 0.1944, 0.625, 0.2222, 0.8472, 0.6389, 0.8472, 0.6111, 0.8472, 0.6111, 0.8472, 0.6389, 0.7361, 0.6944, 0.7361, 0.6667, 0.7361, 0.6667, 0.7361, 0.6944, 0.6528, 0.5278, 0.6528, 0.5556, 0.6528, 0.5556, 0.6528, 0.5278, 0.7639, 0.7222, 0.7361, 0.7222, 0.7361, 0.7222, 0.7639, 0.7222, 0.8472, 0.6667, 0.8472, 0.6389, 0.8472, 0.6389, 0.8472, 0.6667, 0.7361, 0.7222, 0.7361, 0.6944, 0.7361, 0.6944, 0.7361, 0.7222, 0.6528, 0.5556, 0.6528, 0.5833, 0.6528, 0.5833, 0.6528, 0.5556, 0.7917, 0.5278, 0.8194, 0.5278, 0.8194, 0.5278, 0.7917, 0.5278, 0.8472, 0.6944, 0.8472, 0.6667, 0.8472, 0.6667, 0.8472, 0.6944, 0.7639, 0.5278, 0.7639, 0.5556, 0.7639, 0.5556, 0.7639, 0.5278, 0.6528, 0.5833, 0.6528, 0.6111, 0.6528, 0.6111, 0.6528, 0.5833, 0.8472, 0.7222, 0.8472, 0.6944, 0.8472, 0.6944, 0.8472, 0.7222, 0.7639, 0.5556, 0.7639, 0.5833, 0.7639, 0.5833, 0.7639, 0.5556, 0.6528, 0.6111, 0.6528, 0.6389, 0.6528, 0.6389, 0.6528, 0.6111, 0.625, 0.5278, 0.6528, 0.5278, 0.6528, 0.5278, 0.625, 0.5278, 0.7639, 0.5833, 0.7639, 0.6111, 0.7639, 0.6111, 0.7639, 0.5833, 0.6528, 0.6389, 0.6528, 0.6667, 0.6528, 0.6667, 0.6528, 0.6389, 0.7639, 0.6111, 0.7639, 0.6389, 0.7639, 0.6389, 0.7639, 0.6111, 0.6528, 0.6667, 0.6528, 0.6944, 0.6528, 0.6944, 0.6528, 0.6667, 0.7639, 0.6389, 0.7639, 0.6667, 0.7639, 0.6667, 0.7639, 0.6389, 0.6528, 0.6944, 0.6528, 0.7222, 0.6528, 0.7222, 0.6528, 0.6944, 0.7639, 0.6667, 0.7639, 0.6944, 0.7639, 0.6944, 0.7639, 0.6667, 0.6806, 0.5556, 0.6806, 0.5278, 0.6806, 0.5278, 0.6806, 0.5556, 0.7639, 0.6944, 0.7639, 0.7222, 0.7639, 0.7222, 0.7639, 0.6944, 0.6806, 0.5833, 0.6806, 0.5556, 0.6806, 0.5556, 0.6806, 0.5833, 0.8194, 0.7222, 0.7917, 0.7222, 0.7917, 0.7222, 0.8194, 0.7222, 0.7917, 0.5556, 0.7917, 0.5278, 0.7917, 0.5278, 0.7917, 0.5556, 0.6806, 0.6111, 0.6806, 0.5833, 0.6806, 0.5833, 0.6806, 0.6111, 0.8472, 0.5278, 0.875, 0.5278, 0.875, 0.5278, 0.8472, 0.5278, 0.7917, 0.5833, 0.7917, 0.5556, 0.7917, 0.5556, 0.7917, 0.5833, 0.6806, 0.6389, 0.6806, 0.6111, 0.6806, 0.6111, 0.6806, 0.6389, 0.6528, 0.7222, 0.625, 0.7222, 0.625, 0.7222, 0.6528, 0.7222, 0.7917, 0.6111, 0.7917, 0.5833, 0.7917, 0.5833, 0.7917, 0.6111, 0.6806, 0.6667, 0.6806, 0.6389, 0.6806, 0.6389, 0.6806, 0.6667, 0.6806, 0.5278, 0.7083, 0.5278, 0.7083, 0.5278, 0.6806, 0.5278, 0.625, 0.5278, 0.6528, 0.5278, 0.6528, 0.5556, 0.625, 0.5556, 0.625, 0.5556, 0.6528, 0.5556, 0.6528, 0.5833, 0.625, 0.5833, 0.625, 0.5833, 0.6528, 0.5833, 0.6528, 0.6111, 0.625, 0.6111, 0.625, 0.6111, 0.6528, 0.6111, 0.6528, 0.6389, 0.625, 0.6389, 0.625, 0.6389, 0.6528, 0.6389, 0.6528, 0.6667, 0.625, 0.6667, 0.625, 0.6667, 0.6528, 0.6667, 0.6528, 0.6944, 0.625, 0.6944, 0.625, 0.6944, 0.6528, 0.6944, 0.6528, 0.7222, 0.625, 0.7222, 0.6806, 0.5278, 0.7083, 0.5278, 0.7083, 0.5556, 0.6806, 0.5556, 0.6806, 0.5556, 0.7083, 0.5556, 0.7083, 0.5833, 0.6806, 0.5833, 0.6806, 0.5833, 0.7083, 0.5833, 0.7083, 0.6111, 0.6806, 0.6111, 0.6806, 0.6111, 0.7083, 0.6111, 0.7083, 0.6389, 0.6806, 0.6389, 0.6806, 0.6389, 0.7083, 0.6389, 0.7083, 0.6667, 0.6806, 0.6667, 0.6806, 0.6667, 0.7083, 0.6667, 0.7083, 0.6944, 0.6806, 0.6944, 0.6806, 0.6944, 0.7083, 0.6944, 0.7083, 0.7222, 0.6806, 0.7222, 0.7361, 0.5278, 0.7639, 0.5278, 0.7639, 0.5556, 0.7361, 0.5556, 0.7361, 0.5556, 0.7639, 0.5556, 0.7639, 0.5833, 0.7361, 0.5833, 0.7361, 0.5833, 0.7639, 0.5833, 0.7639, 0.6111, 0.7361, 0.6111, 0.7361, 0.6111, 0.7639, 0.6111, 0.7639, 0.6389, 0.7361, 0.6389, 0.7361, 0.6389, 0.7639, 0.6389, 0.7639, 0.6667, 0.7361, 0.6667, 0.7361, 0.6667, 0.7639, 0.6667, 0.7639, 0.6944, 0.7361, 0.6944, 0.7361, 0.6944, 0.7639, 0.6944, 0.7639, 0.7222, 0.7361, 0.7222, 0.7917, 0.5278, 0.8194, 0.5278, 0.8194, 0.5556, 0.7917, 0.5556, 0.7917, 0.5556, 0.8194, 0.5556, 0.8194, 0.5833, 0.7917, 0.5833, 0.7917, 0.5833, 0.8194, 0.5833, 0.8194, 0.6111, 0.7917, 0.6111, 0.7917, 0.6111, 0.8194, 0.6111, 0.8194, 0.6389, 0.7917, 0.6389, 0.7917, 0.6389, 0.8194, 0.6389, 0.8194, 0.6667, 0.7917, 0.6667, 0.7917, 0.6667, 0.8194, 0.6667, 0.8194, 0.6944, 0.7917, 0.6944, 0.7917, 0.6944, 0.8194, 0.6944, 0.8194, 0.7222, 0.7917, 0.7222, 0.8472, 0.5278, 0.875, 0.5278, 0.875, 0.5556, 0.8472, 0.5556, 0.8472, 0.5556, 0.875, 0.5556, 0.875, 0.5833, 0.8472, 0.5833, 0.8472, 0.5833, 0.875, 0.5833, 0.875, 0.6111, 0.8472, 0.6111, 0.8472, 0.6111, 0.875, 0.6111, 0.875, 0.6389, 0.8472, 0.6389, 0.8472, 0.6389, 0.875, 0.6389, 0.875, 0.6667, 0.8472, 0.6667, 0.8472, 0.6667, 0.875, 0.6667, 0.875, 0.6944, 0.8472, 0.6944, 0.8472, 0.6944, 0.875, 0.6944, 0.875, 0.7222, 0.8472, 0.7222, 0.8194, 0.6389, 0.8194, 0.6667, 0.8194, 0.6667, 0.8194, 0.6389, 0.7083, 0.6944, 0.7083, 0.7222, 0.7083, 0.7222, 0.7083, 0.6944, 0.625, 0.08333, 0.625, 0.05556, 0.625, 0.05556, 0.625, 0.08333, 0.8194, 0.6667, 0.8194, 0.6944, 0.8194, 0.6944, 0.8194, 0.6667, 0.7361, 0.5556, 0.7361, 0.5278, 0.7361, 0.5278, 0.7361, 0.5556, 0.625, 0.1111, 0.625, 0.08333, 0.625, 0.08333, 0.625, 0.1111, 0.8194, 0.6944, 0.8194, 0.7222, 0.8194, 0.7222, 0.8194, 0.6944, 0.7361, 0.5833, 0.7361, 0.5556, 0.7361, 0.5556, 0.7361, 0.5833, 0.625, 0.1389, 0.625, 0.1111, 0.625, 0.1111, 0.625, 0.1389, 0.8472, 0.5556, 0.8472, 0.5278, 0.8472, 0.5278, 0.8472, 0.5556, 0.7361, 0.6111, 0.7361, 0.5833, 0.7361, 0.5833, 0.7361, 0.6111, 0.625, 0.1667, 0.625, 0.1389, 0.625, 0.1389, 0.625, 0.1667, 0.8472, 0.5833, 0.8472, 0.5556, 0.8472, 0.5556, 0.8472, 0.5833, 0.7361, 0.6389, 0.7361, 0.6111, 0.7361, 0.6111, 0.7361, 0.6389, 0.625, 0.1944, 0.625, 0.1667, 0.625, 0.1667, 0.625, 0.1944, 0.8472, 0.6111, 0.8472, 0.5833, 0.8472, 0.5833, 0.8472, 0.6111, 0.7361, 0.6667, 0.7361, 0.6389, 0.7361, 0.6389, 0.7361, 0.6667, 0.625, 0.2222, 0.625, 0.1944, 0.625, 0.1944, 0.625, 0.2222, 0.8472, 0.6389, 0.8472, 0.6111, 0.8472, 0.6111, 0.8472, 0.6389, 0.7361, 0.6944, 0.7361, 0.6667, 0.7361, 0.6667, 0.7361, 0.6944, 0.6528, 0.5278, 0.6528, 0.5556, 0.6528, 0.5556, 0.6528, 0.5278, 0.7639, 0.7222, 0.7361, 0.7222, 0.7361, 0.7222, 0.7639, 0.7222, 0.8472, 0.6667, 0.8472, 0.6389, 0.8472, 0.6389, 0.8472, 0.6667, 0.7361, 0.7222, 0.7361, 0.6944, 0.7361, 0.6944, 0.7361, 0.7222, 0.6528, 0.5556, 0.6528, 0.5833, 0.6528, 0.5833, 0.6528, 0.5556, 0.7917, 0.5278, 0.8194, 0.5278, 0.8194, 0.5278, 0.7917, 0.5278, 0.8472, 0.6944, 0.8472, 0.6667, 0.8472, 0.6667, 0.8472, 0.6944, 0.7639, 0.5278, 0.7639, 0.5556, 0.7639, 0.5556, 0.7639, 0.5278, 0.6528, 0.5833, 0.6528, 0.6111, 0.6528, 0.6111, 0.6528, 0.5833, 0.8472, 0.7222, 0.8472, 0.6944, 0.8472, 0.6944, 0.8472, 0.7222, 0.7639, 0.5556, 0.7639, 0.5833, 0.7639, 0.5833, 0.7639, 0.5556, 0.6528, 0.6111, 0.6528, 0.6389, 0.6528, 0.6389, 0.6528, 0.6111, 0.625, 0.5278, 0.6528, 0.5278, 0.6528, 0.5278, 0.625, 0.5278, 0.7639, 0.5833, 0.7639, 0.6111, 0.7639, 0.6111, 0.7639, 0.5833, 0.6528, 0.6389, 0.6528, 0.6667, 0.6528, 0.6667, 0.6528, 0.6389, 0.7639, 0.6111, 0.7639, 0.6389, 0.7639, 0.6389, 0.7639, 0.6111, 0.6528, 0.6667, 0.6528, 0.6944, 0.6528, 0.6944, 0.6528, 0.6667, 0.7639, 0.6389, 0.7639, 0.6667, 0.7639, 0.6667, 0.7639, 0.6389, 0.6528, 0.6944, 0.6528, 0.7222, 0.6528, 0.7222, 0.6528, 0.6944, 0.7639, 0.6667, 0.7639, 0.6944, 0.7639, 0.6944, 0.7639, 0.6667, 0.6806, 0.5556, 0.6806, 0.5278, 0.6806, 0.5278, 0.6806, 0.5556, 0.7639, 0.6944, 0.7639, 0.7222, 0.7639, 0.7222, 0.7639, 0.6944, 0.6806, 0.5833, 0.6806, 0.5556, 0.6806, 0.5556, 0.6806, 0.5833, 0.8194, 0.7222, 0.7917, 0.7222, 0.7917, 0.7222, 0.8194, 0.7222, 0.7917, 0.5556, 0.7917, 0.5278, 0.7917, 0.5278, 0.7917, 0.5556, 0.8472, 0.7222, 0.875, 0.7222, 0.875, 0.75, 0.8472, 0.75, 0.625, 0.7222, 0.6528, 0.7222, 0.6528, 0.75, 0.625, 0.75, 0.6806, 0.7222, 0.7083, 0.7222, 0.7083, 0.75, 0.6806, 0.75, 0.7361, 0.7222, 0.7639, 0.7222, 0.7639, 0.75, 0.7361, 0.75, 0.7917, 0.7222, 0.8194, 0.7222, 0.8194, 0.75, 0.7917, 0.75, 0.625, 0.5, 0.6528, 0.5, 0.6528, 0.5278, 0.625, 0.5278, 0.6806, 0.5, 0.7083, 0.5, 0.7083, 0.5278, 0.6806, 0.5278, 0.7361, 0.5, 0.7639, 0.5, 0.7639, 0.5278, 0.7361, 0.5278, 0.7917, 0.5, 0.8194, 0.5, 0.8194, 0.5278, 0.7917, 0.5278, 0.8472, 0.5, 0.875, 0.5, 0.875, 0.5278, 0.8472, 0.5278, 0.625, 0.02778, 0.625, 0.0, 0.625, 0.0, 0.625, 0.02778, 0.625, 0.4444, 0.625, 0.4167, 0.625, 0.4167, 0.625, 0.4444, 0.625, 0.7222, 0.6528, 0.7222, 0.6528, 0.7222, 0.625, 0.7222, 0.625, 0.8889, 0.625, 0.8611, 0.625, 0.8611, 0.625, 0.8889, 0.8194, 0.5278, 0.7917, 0.5278, 0.7917, 0.5278, 0.8194, 0.5278, 0.6528, 0.7222, 0.6528, 0.75, 0.6528, 0.75, 0.6528, 0.7222, 0.7361, 0.75, 0.7361, 0.7222, 0.7361, 0.7222, 0.7361, 0.75, 0.625, 1.0, 0.625, 0.9722, 0.625, 0.9722, 0.625, 1.0, 0.8194, 0.7222, 0.8194, 0.75, 0.8194, 0.75, 0.8194, 0.7222, 0.625, 0.9444, 0.625, 0.9167, 0.625, 0.9167, 0.625, 0.9444, 0.6528, 0.5, 0.6528, 0.5278, 0.6528, 0.5278, 0.6528, 0.5, 0.6806, 0.7222, 0.7083, 0.7222, 0.7083, 0.7222, 0.6806, 0.7222, 0.7361, 0.5278, 0.7361, 0.5, 0.7361, 0.5, 0.7361, 0.5278, 0.625, 0.75, 0.625, 0.7222, 0.625, 0.7222, 0.625, 0.75, 0.8194, 0.5, 0.8194, 0.5278, 0.8194, 0.5278, 0.8194, 0.5, 0.875, 0.5278, 0.8472, 0.5278, 0.8472, 0.5278, 0.875, 0.5278, 0.625, 0.25, 0.625, 0.2222, 0.625, 0.2222, 0.625, 0.25, 0.625, 0.5278, 0.625, 0.5, 0.625, 0.5, 0.625, 0.5278, 0.625, 0.5, 0.625, 0.4722, 0.625, 0.4722, 0.625, 0.5, 0.7361, 0.7222, 0.7639, 0.7222, 0.7639, 0.7222, 0.7361, 0.7222, 0.7083, 0.7222, 0.7083, 0.75, 0.7083, 0.75, 0.7083, 0.7222, 0.7917, 0.75, 0.7917, 0.7222, 0.7917, 0.7222, 0.7917, 0.75, 0.6528, 0.5278, 0.625, 0.5278, 0.625, 0.5278, 0.6528, 0.5278, 0.625, 0.2778, 0.625, 0.25, 0.625, 0.25, 0.625, 0.2778, 0.7083, 0.5, 0.7083, 0.5278, 0.7083, 0.5278, 0.7083, 0.5, 0.7917, 0.5278, 0.7917, 0.5, 0.7917, 0.5, 0.7917, 0.5278, 0.7917, 0.7222, 0.8194, 0.7222, 0.8194, 0.7222, 0.7917, 0.7222, 0.625, 0.3333, 0.625, 0.3056, 0.625, 0.3056, 0.625, 0.3333, 0.7083, 0.5278, 0.6806, 0.5278, 0.6806, 0.5278, 0.7083, 0.5278, 0.625, 0.7778, 0.625, 0.75, 0.625, 0.75, 0.625, 0.7778])
me_cube.materials.append(mat_material)
me_cube.use_remesh_preserve_volume = False
me_cube.use_remesh_preserve_attributes = False
me_cube.use_mirror_vertex_groups = False
me_cube.update()

# ---- objects
ob_cube = bpy.data.objects.new('Cube', me_cube)

# ---- transforms, parenting, visibility, modifiers, constraints
ob_cube.location = (0.0, 0.0, 0.997)
ob_cube.lock_rotations_4d = False
ob_cube.empty_display_type = 'ARROWS'
ob_cube.lineart.crease_threshold = 0.0

# ---- collection membership
col_collection.objects.link(ob_cube)

# ---- scene / render settings (as saved in the file)
scene.frame_start = 1; scene.frame_end = 250; scene.frame_set(1)
scene.render.engine = 'BLENDER_EEVEE_NEXT'
scene.cycles.use_denoising = False
scene.cycles.samples = 128
scene.cycles.sampling_pattern = 'TABULATED_SOBOL'
scene.cycles.use_adaptive_sampling = False
scene.cycles.use_light_tree = False
scene.view_settings.view_transform = 'Filmic'
bpy.context.view_layer.update()

# ---- added for rendering (the .blend has no active camera and no usable light): camera, sun
cam_auto = bpy.data.cameras.new('AutoCamera')
cam_auto.lens = 50.0
cam_auto.sensor_width = 36.0
cam_auto.clip_end = 1000.0
ob_auto_camera = bpy.data.objects.new('AutoCamera', cam_auto)
scene.collection.objects.link(ob_auto_camera)
ob_auto_camera.location = (24.8305, -29.7967, 28.0657)
ob_auto_camera.rotation_euler = (1.09748, -7.21219e-08, 0.694738)
scene.camera = ob_auto_camera
light_auto_sun = bpy.data.lights.new('AutoSun', 'SUN')
light_auto_sun.energy = 3.0
light_auto_sun.angle = 0.0523599
ob_auto_sun = bpy.data.objects.new('AutoSun', light_auto_sun)
scene.collection.objects.link(ob_auto_sun)
ob_auto_sun.rotation_euler = (0.872665, 0.174533, 0.523599)
bpy.context.view_layer.update()
